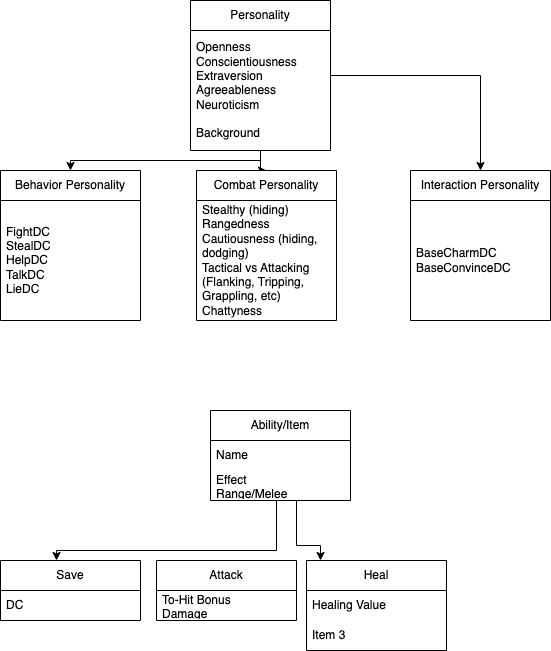

The diagram above was exported from draw.io. Its source (the exported page's mxGraphModel, read from the mxfile embedded in the PNG):
<mxGraphModel dx="1434" dy="685" grid="1" gridSize="10" guides="1" tooltips="1" connect="1" arrows="1" fold="1" page="1" pageScale="1" pageWidth="827" pageHeight="1169" math="0" shadow="0">
  <root>
    <mxCell id="WIyWlLk6GJQsqaUBKTNV-0" />
    <mxCell id="WIyWlLk6GJQsqaUBKTNV-1" parent="WIyWlLk6GJQsqaUBKTNV-0" />
    <mxCell id="MKxvwCFxsEuD08XLPE7E-28" value="" style="edgeStyle=orthogonalEdgeStyle;rounded=0;orthogonalLoop=1;jettySize=auto;html=1;" edge="1" parent="WIyWlLk6GJQsqaUBKTNV-1" source="MKxvwCFxsEuD08XLPE7E-0" target="MKxvwCFxsEuD08XLPE7E-26">
      <mxGeometry relative="1" as="geometry">
        <Array as="points">
          <mxPoint x="290" y="200" />
          <mxPoint x="100" y="200" />
        </Array>
      </mxGeometry>
    </mxCell>
    <mxCell id="MKxvwCFxsEuD08XLPE7E-32" value="" style="edgeStyle=orthogonalEdgeStyle;rounded=0;orthogonalLoop=1;jettySize=auto;html=1;" edge="1" parent="WIyWlLk6GJQsqaUBKTNV-1" source="MKxvwCFxsEuD08XLPE7E-0" target="MKxvwCFxsEuD08XLPE7E-30">
      <mxGeometry relative="1" as="geometry" />
    </mxCell>
    <mxCell id="MKxvwCFxsEuD08XLPE7E-36" value="" style="edgeStyle=orthogonalEdgeStyle;rounded=0;orthogonalLoop=1;jettySize=auto;html=1;" edge="1" parent="WIyWlLk6GJQsqaUBKTNV-1" source="MKxvwCFxsEuD08XLPE7E-0" target="MKxvwCFxsEuD08XLPE7E-34">
      <mxGeometry relative="1" as="geometry" />
    </mxCell>
    <mxCell id="MKxvwCFxsEuD08XLPE7E-0" value="Personality" style="swimlane;fontStyle=0;childLayout=stackLayout;horizontal=1;startSize=30;horizontalStack=0;resizeParent=1;resizeParentMax=0;resizeLast=0;collapsible=1;marginBottom=0;whiteSpace=wrap;html=1;" vertex="1" parent="WIyWlLk6GJQsqaUBKTNV-1">
      <mxGeometry x="220" y="40" width="140" height="150" as="geometry" />
    </mxCell>
    <mxCell id="MKxvwCFxsEuD08XLPE7E-2" value="Openness&lt;br&gt;Conscientiousness&lt;br&gt;Extraversion&lt;br&gt;Agreeableness&lt;br&gt;Neuroticism&lt;br&gt;&lt;br&gt;Background" style="text;strokeColor=none;fillColor=none;align=left;verticalAlign=middle;spacingLeft=4;spacingRight=4;overflow=hidden;points=[[0,0.5],[1,0.5]];portConstraint=eastwest;rotatable=0;whiteSpace=wrap;html=1;" vertex="1" parent="MKxvwCFxsEuD08XLPE7E-0">
      <mxGeometry y="30" width="140" height="120" as="geometry" />
    </mxCell>
    <mxCell id="MKxvwCFxsEuD08XLPE7E-11" value="" style="edgeStyle=orthogonalEdgeStyle;rounded=0;orthogonalLoop=1;jettySize=auto;html=1;" edge="1" parent="WIyWlLk6GJQsqaUBKTNV-1" source="MKxvwCFxsEuD08XLPE7E-4" target="MKxvwCFxsEuD08XLPE7E-8">
      <mxGeometry relative="1" as="geometry">
        <Array as="points">
          <mxPoint x="326" y="585" />
          <mxPoint x="350" y="585" />
        </Array>
      </mxGeometry>
    </mxCell>
    <mxCell id="MKxvwCFxsEuD08XLPE7E-18" value="" style="edgeStyle=orthogonalEdgeStyle;rounded=0;orthogonalLoop=1;jettySize=auto;html=1;" edge="1" parent="WIyWlLk6GJQsqaUBKTNV-1" source="MKxvwCFxsEuD08XLPE7E-4" target="MKxvwCFxsEuD08XLPE7E-15">
      <mxGeometry relative="1" as="geometry">
        <Array as="points">
          <mxPoint x="306" y="590" />
          <mxPoint x="86" y="590" />
        </Array>
      </mxGeometry>
    </mxCell>
    <mxCell id="MKxvwCFxsEuD08XLPE7E-4" value="Ability/Item" style="swimlane;fontStyle=0;childLayout=stackLayout;horizontal=1;startSize=30;horizontalStack=0;resizeParent=1;resizeParentMax=0;resizeLast=0;collapsible=1;marginBottom=0;whiteSpace=wrap;html=1;" vertex="1" parent="WIyWlLk6GJQsqaUBKTNV-1">
      <mxGeometry x="240" y="450" width="140" height="90" as="geometry" />
    </mxCell>
    <mxCell id="MKxvwCFxsEuD08XLPE7E-5" value="Name" style="text;strokeColor=none;fillColor=none;align=left;verticalAlign=middle;spacingLeft=4;spacingRight=4;overflow=hidden;points=[[0,0.5],[1,0.5]];portConstraint=eastwest;rotatable=0;whiteSpace=wrap;html=1;" vertex="1" parent="MKxvwCFxsEuD08XLPE7E-4">
      <mxGeometry y="30" width="140" height="30" as="geometry" />
    </mxCell>
    <mxCell id="MKxvwCFxsEuD08XLPE7E-7" value="Effect&lt;br&gt;Range/Melee" style="text;strokeColor=none;fillColor=none;align=left;verticalAlign=middle;spacingLeft=4;spacingRight=4;overflow=hidden;points=[[0,0.5],[1,0.5]];portConstraint=eastwest;rotatable=0;whiteSpace=wrap;html=1;" vertex="1" parent="MKxvwCFxsEuD08XLPE7E-4">
      <mxGeometry y="60" width="140" height="30" as="geometry" />
    </mxCell>
    <mxCell id="MKxvwCFxsEuD08XLPE7E-8" value="Heal" style="swimlane;fontStyle=0;childLayout=stackLayout;horizontal=1;startSize=30;horizontalStack=0;resizeParent=1;resizeParentMax=0;resizeLast=0;collapsible=1;marginBottom=0;whiteSpace=wrap;html=1;" vertex="1" parent="WIyWlLk6GJQsqaUBKTNV-1">
      <mxGeometry x="336" y="600" width="140" height="90" as="geometry" />
    </mxCell>
    <mxCell id="MKxvwCFxsEuD08XLPE7E-9" value="Healing Value" style="text;strokeColor=none;fillColor=none;align=left;verticalAlign=middle;spacingLeft=4;spacingRight=4;overflow=hidden;points=[[0,0.5],[1,0.5]];portConstraint=eastwest;rotatable=0;whiteSpace=wrap;html=1;" vertex="1" parent="MKxvwCFxsEuD08XLPE7E-8">
      <mxGeometry y="30" width="140" height="30" as="geometry" />
    </mxCell>
    <mxCell id="MKxvwCFxsEuD08XLPE7E-10" value="Item 3" style="text;strokeColor=none;fillColor=none;align=left;verticalAlign=middle;spacingLeft=4;spacingRight=4;overflow=hidden;points=[[0,0.5],[1,0.5]];portConstraint=eastwest;rotatable=0;whiteSpace=wrap;html=1;" vertex="1" parent="MKxvwCFxsEuD08XLPE7E-8">
      <mxGeometry y="60" width="140" height="30" as="geometry" />
    </mxCell>
    <mxCell id="MKxvwCFxsEuD08XLPE7E-15" value="Save" style="swimlane;fontStyle=0;childLayout=stackLayout;horizontal=1;startSize=30;horizontalStack=0;resizeParent=1;resizeParentMax=0;resizeLast=0;collapsible=1;marginBottom=0;whiteSpace=wrap;html=1;" vertex="1" parent="WIyWlLk6GJQsqaUBKTNV-1">
      <mxGeometry x="30" y="600" width="140" height="60" as="geometry" />
    </mxCell>
    <mxCell id="MKxvwCFxsEuD08XLPE7E-16" value="DC" style="text;strokeColor=none;fillColor=none;align=left;verticalAlign=middle;spacingLeft=4;spacingRight=4;overflow=hidden;points=[[0,0.5],[1,0.5]];portConstraint=eastwest;rotatable=0;whiteSpace=wrap;html=1;" vertex="1" parent="MKxvwCFxsEuD08XLPE7E-15">
      <mxGeometry y="30" width="140" height="30" as="geometry" />
    </mxCell>
    <mxCell id="MKxvwCFxsEuD08XLPE7E-19" value="Attack" style="swimlane;fontStyle=0;childLayout=stackLayout;horizontal=1;startSize=30;horizontalStack=0;resizeParent=1;resizeParentMax=0;resizeLast=0;collapsible=1;marginBottom=0;whiteSpace=wrap;html=1;" vertex="1" parent="WIyWlLk6GJQsqaUBKTNV-1">
      <mxGeometry x="186" y="600" width="140" height="60" as="geometry" />
    </mxCell>
    <mxCell id="MKxvwCFxsEuD08XLPE7E-21" value="To-Hit Bonus&lt;br&gt;Damage" style="text;strokeColor=none;fillColor=none;align=left;verticalAlign=middle;spacingLeft=4;spacingRight=4;overflow=hidden;points=[[0,0.5],[1,0.5]];portConstraint=eastwest;rotatable=0;whiteSpace=wrap;html=1;" vertex="1" parent="MKxvwCFxsEuD08XLPE7E-19">
      <mxGeometry y="30" width="140" height="30" as="geometry" />
    </mxCell>
    <mxCell id="MKxvwCFxsEuD08XLPE7E-26" value="Behavior Personality" style="swimlane;fontStyle=0;childLayout=stackLayout;horizontal=1;startSize=30;horizontalStack=0;resizeParent=1;resizeParentMax=0;resizeLast=0;collapsible=1;marginBottom=0;whiteSpace=wrap;html=1;" vertex="1" parent="WIyWlLk6GJQsqaUBKTNV-1">
      <mxGeometry x="30" y="210" width="140" height="150" as="geometry" />
    </mxCell>
    <mxCell id="MKxvwCFxsEuD08XLPE7E-27" value="FightDC&lt;br&gt;StealDC&lt;br&gt;HelpDC&lt;br&gt;TalkDC&lt;br&gt;LieDC" style="text;strokeColor=none;fillColor=none;align=left;verticalAlign=middle;spacingLeft=4;spacingRight=4;overflow=hidden;points=[[0,0.5],[1,0.5]];portConstraint=eastwest;rotatable=0;whiteSpace=wrap;html=1;" vertex="1" parent="MKxvwCFxsEuD08XLPE7E-26">
      <mxGeometry y="30" width="140" height="120" as="geometry" />
    </mxCell>
    <mxCell id="MKxvwCFxsEuD08XLPE7E-30" value="Interaction Personality" style="swimlane;fontStyle=0;childLayout=stackLayout;horizontal=1;startSize=30;horizontalStack=0;resizeParent=1;resizeParentMax=0;resizeLast=0;collapsible=1;marginBottom=0;whiteSpace=wrap;html=1;" vertex="1" parent="WIyWlLk6GJQsqaUBKTNV-1">
      <mxGeometry x="440" y="210" width="140" height="150" as="geometry" />
    </mxCell>
    <mxCell id="MKxvwCFxsEuD08XLPE7E-31" value="BaseCharmDC&lt;br&gt;BaseConvinceDC" style="text;strokeColor=none;fillColor=none;align=left;verticalAlign=middle;spacingLeft=4;spacingRight=4;overflow=hidden;points=[[0,0.5],[1,0.5]];portConstraint=eastwest;rotatable=0;whiteSpace=wrap;html=1;" vertex="1" parent="MKxvwCFxsEuD08XLPE7E-30">
      <mxGeometry y="30" width="140" height="120" as="geometry" />
    </mxCell>
    <mxCell id="MKxvwCFxsEuD08XLPE7E-34" value="Combat Personality" style="swimlane;fontStyle=0;childLayout=stackLayout;horizontal=1;startSize=30;horizontalStack=0;resizeParent=1;resizeParentMax=0;resizeLast=0;collapsible=1;marginBottom=0;whiteSpace=wrap;html=1;" vertex="1" parent="WIyWlLk6GJQsqaUBKTNV-1">
      <mxGeometry x="226" y="210" width="140" height="150" as="geometry" />
    </mxCell>
    <mxCell id="MKxvwCFxsEuD08XLPE7E-35" value="Stealthy (hiding)&lt;br&gt;Rangedness&amp;nbsp;&lt;br&gt;Cautiousness (hiding, dodging)&lt;br&gt;Tactical vs Attacking (Flanking, Tripping, Grappling, etc)&lt;br&gt;Chattyness" style="text;strokeColor=none;fillColor=none;align=left;verticalAlign=middle;spacingLeft=4;spacingRight=4;overflow=hidden;points=[[0,0.5],[1,0.5]];portConstraint=eastwest;rotatable=0;whiteSpace=wrap;html=1;" vertex="1" parent="MKxvwCFxsEuD08XLPE7E-34">
      <mxGeometry y="30" width="140" height="120" as="geometry" />
    </mxCell>
  </root>
</mxGraphModel>